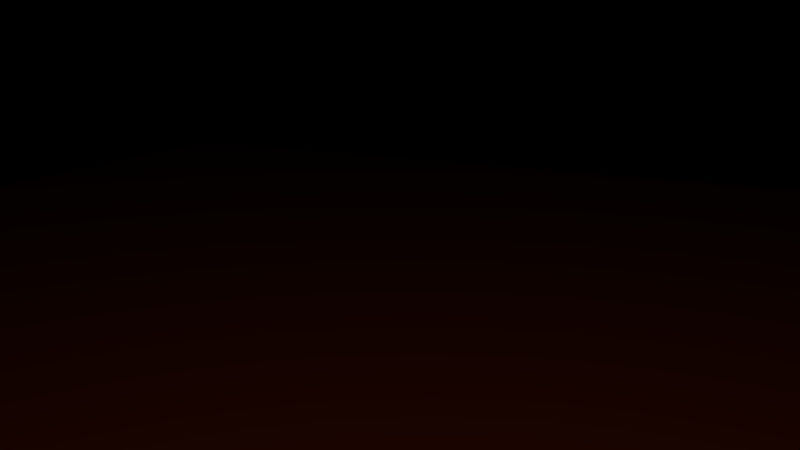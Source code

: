# Source: SK_Kamin_mit_Feuer.blend  (saved by Blender 2.76.0; exported with 4.5.12 LTS)
import bpy
from mathutils import Matrix  # noqa: F401  (used for matrix-valued properties, if any)

bpy.ops.wm.read_factory_settings(use_empty=True)
scene = bpy.context.scene
scene.name = 'Scene'

# ---- collections
col_collection_1 = bpy.data.collections.new('Collection 1'); scene.collection.children.link(col_collection_1)
col_socken = bpy.data.collections.new('Socken')  # instanced only; not linked into the scene
col_fire = bpy.data.collections.new('Fire')  # instanced only; not linked into the scene
col_kamin = bpy.data.collections.new('Kamin')  # instanced only; not linked into the scene

# ---- materials (node trees are filled in below, after node groups)
mat_material = bpy.data.materials.new('Material')
mat_material.alpha_threshold = 0.0
mat_material.roughness = 0.5

# ---- material node trees
mat_material.use_nodes = True; mat_material.node_tree.nodes.clear()
_N = mat_material.node_tree.nodes; _L = mat_material.node_tree.links
n0 = _N.new('ShaderNodeOutputMaterial'); n0.name = 'Material Output'; n0.location = (300, 300)
n1 = _N.new('ShaderNodeBsdfDiffuse'); n1.name = 'Diffuse BSDF'; n1.location = (10, 300)
n1.inputs[0].default_value = (0.1523, 0.03472, 0.0, 1.0)
_L.new(n1.outputs[0], n0.inputs[0])
n0.is_active_output = True

# ---- world
world_world = bpy.data.worlds.new('World'); scene.world = world_world
world_world.color = (0.0, 0.0, 0.0)
world_world.use_sun_shadow = False
world_world.sun_shadow_jitter_overblur = 0.0
world_world.cycles.sampling_method = 'MANUAL'
world_world.cycles.sample_map_resolution = 256

# ---- cameras
cam_camera = bpy.data.cameras.new('Camera')
cam_camera.clip_end = 100.0
cam_camera.lens = 35.0
cam_camera.sensor_width = 32.0
cam_camera.sensor_height = 18.0
cam_camera.ortho_scale = 7.314
cam_camera.dof.focus_distance = 0.0

# ---- lights
light_area = bpy.data.lights.new('Area', 'AREA')
light_area.color = (1.0, 0.5626, 0.04882)
light_area.transmission_factor = 0.0
light_area.energy = 70.69
light_area.shadow_buffer_clip_start = 0.5
light_area.shadow_soft_size = 0.1
light_area.shadow_maximum_resolution = 0.006
light_area.use_absolute_resolution = True
light_area.size = 0.1
light_area.size_y = 0.1
light_area.cycles.use_multiple_importance_sampling = False

# ---- meshes
me_plane = bpy.data.meshes.new('Plane')
me_plane.from_pydata([(-1.0, -1.0, 0.0), (1.0, -1.0, 0.0), (-1.0, 1.0, 0.0), (1.0, 1.0, 0.0)], [], [(0, 1, 3, 2)])
me_plane.materials.append(mat_material)
me_plane.use_remesh_preserve_volume = False
me_plane.use_remesh_preserve_attributes = False
me_plane.use_mirror_vertex_groups = False
me_plane.update()

# ---- objects
ob_socken = bpy.data.objects.new('Socken', None)
ob_area = bpy.data.objects.new('Area', light_area)
ob_fire = bpy.data.objects.new('Fire', None)
ob_kamin = bpy.data.objects.new('Kamin', None)
ob_plane = bpy.data.objects.new('Plane', me_plane)
ob_camera = bpy.data.objects.new('Camera', cam_camera)
ob_sphere = bpy.data.objects.new('Sphere', None)

# ---- transforms, parenting, visibility, modifiers, constraints
ob_socken.location = (1.409, -0.4082, 1.291)
ob_socken.scale = (0.5191, 0.5191, 0.5191)
ob_socken.empty_image_offset = (0.0, 0.0)
ob_socken.show_instancer_for_render = False
ob_socken.instance_type = 'COLLECTION'
ob_socken.lineart.crease_threshold = 0.0
ob_area.location = (6.515, 3.893, 6.882)
ob_area.rotation_euler = (0.0, 0.7854, 0.6984)
ob_area.lineart.crease_threshold = 0.0
ob_fire.location = (0.7418, 0.0, 0.1023)
ob_fire.scale = (1.537, 1.537, 1.537)
ob_fire.empty_image_offset = (0.0, 0.0)
ob_fire.show_instancer_for_render = False
ob_fire.instance_type = 'COLLECTION'
ob_fire.lineart.crease_threshold = 0.0
ob_kamin.location = (-0.157, 0.0, -0.02164)
ob_kamin.scale = (1.537, 1.537, 1.537)
ob_kamin.empty_image_offset = (0.0, 0.0)
ob_kamin.show_instancer_for_render = False
ob_kamin.instance_type = 'COLLECTION'
ob_kamin.lineart.crease_threshold = 0.0
ob_plane.location = (0.0, 0.0, 0.0)
ob_plane.scale = (9.606, 9.606, 9.606)
ob_plane.lineart.crease_threshold = 0.0
ob_camera.location = (6.463, 3.131, 2.99)
ob_camera.rotation_euler = (1.328, -1.138e-05, 2.022)
ob_camera.lock_rotations_4d = False
ob_camera.empty_display_type = 'ARROWS'
ob_camera.color = (0.0, 0.0, 0.0, 0.0)
ob_camera.display_type = 'WIRE'
ob_camera.lineart.crease_threshold = 0.0
ob_sphere.location = (0.0, 0.0, 0.0)
ob_socken.instance_collection = col_socken
ob_fire.instance_collection = col_fire
ob_kamin.instance_collection = col_kamin

# ---- collection membership
col_collection_1.objects.link(ob_socken)
col_collection_1.objects.link(ob_area)
col_collection_1.objects.link(ob_fire)
col_collection_1.objects.link(ob_kamin)
col_collection_1.objects.link(ob_plane)
col_collection_1.objects.link(ob_camera)
col_collection_1.objects.link(ob_sphere)

# ---- scene / render settings (as saved in the file)
scene.camera = ob_camera
scene.frame_start = 1; scene.frame_end = 175; scene.frame_set(122)
scene.render.engine = 'CYCLES'
scene.render.resolution_percentage = 50
scene.render.dither_intensity = 0.0
scene.render.use_border = True
scene.render.border_min_x = 0.08945
scene.render.border_min_y = 0.1096
scene.render.border_max_x = 0.7641
scene.render.border_max_y = 0.9713
scene.cycles.use_denoising = False
scene.cycles.samples = 100
scene.cycles.sampling_pattern = 'TABULATED_SOBOL'
scene.cycles.light_sampling_threshold = 0.0
scene.cycles.use_adaptive_sampling = False
scene.cycles.use_light_tree = False
scene.cycles.caustics_reflective = False
scene.cycles.caustics_refractive = False
scene.cycles.diffuse_bounces = 12
scene.cycles.glossy_bounces = 8
scene.cycles.transparent_max_bounces = 12
scene.cycles.pixel_filter_type = 'GAUSSIAN'
scene.cycles.sample_clamp_indirect = 0.0
scene.view_settings.view_transform = 'Standard'
bpy.context.view_layer.update()

